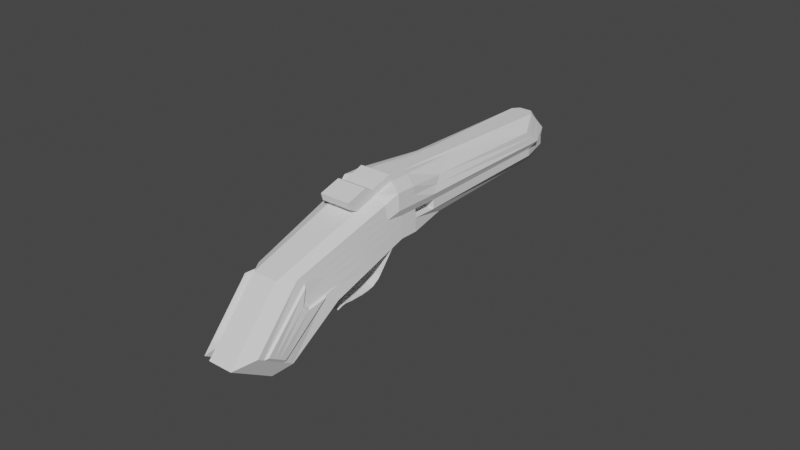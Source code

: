 # Source: shotgun_.blend  (saved by Blender 2.83.18; exported with 4.5.12 LTS)
import bpy
from mathutils import Matrix  # noqa: F401  (used for matrix-valued properties, if any)

bpy.ops.wm.read_factory_settings(use_empty=True)
scene = bpy.context.scene
scene.name = 'Scene'

# ---- collections
col_collection = bpy.data.collections.new('Collection'); scene.collection.children.link(col_collection)

# ---- world
world_world = bpy.data.worlds.new('World'); scene.world = world_world
world_world.use_nodes = True; world_world.node_tree.nodes.clear()
_N = world_world.node_tree.nodes; _L = world_world.node_tree.links
n0 = _N.new('ShaderNodeOutputWorld'); n0.name = 'World Output'; n0.location = (300, 300)
n1 = _N.new('ShaderNodeBackground'); n1.name = 'Background'; n1.location = (10, 300)
n1.inputs[0].default_value = (0.05088, 0.05088, 0.05088, 1.0)
_L.new(n1.outputs[0], n0.inputs[0])
n0.is_active_output = True
world_world.color = (0.05088, 0.05088, 0.05088)
world_world.use_sun_shadow = False
world_world.sun_shadow_jitter_overblur = 0.0

# ---- meshes
me_cube_001 = bpy.data.meshes.new('Cube.001')
me_cube_001.from_pydata([(-0.8833, -0.4233, -0.3911), (-0.8833, 0.1061, 2.339), (-0.8833, 1.343, -0.3911), (-1.247, 2.021, 2.0), (0.8833, -0.4233, -0.3911), (0.8833, 0.1061, 2.339), (0.8833, 1.343, -0.3911), (1.247, 2.021, 2.0), (-1.208, 3.223, 5.96), (-1.231, 4.342, 4.537), (1.231, 4.342, 4.537), (1.246, 3.223, 5.96), (-0.9778, 10.28, 9.815), (-0.7391, 10.87, 8.529), (0.7391, 10.87, 8.529), (1.016, 10.28, 9.815), (1.233, 3.967, 4.126), (1.089, 2.938, 5.432), (-1.089, 2.938, 5.432), (-1.233, 3.967, 4.126), (0.0, 1.0, -1.0), (0.0, 1.767, 1.707), (0.0, -1.0, -1.0), (0.0, -0.4006, 2.09), (0.0, 4.395, 4.579), (0.0, 3.424, 6.267), (-2.544e-10, 12.02, 9.058), (0.01915, 11.28, 10.8), (0.0, 3.97, 4.114), (0.0, 2.805, 5.592), (0.706, 1.767, 1.707), (0.5, -1.0, -1.0), (0.6966, 4.395, 4.579), (0.5148, 12.02, 9.058), (0.6981, 3.97, 4.114), (0.5, 1.0, -1.0), (0.5, -0.4006, 2.09), (0.6386, 3.424, 6.267), (0.4858, 11.03, 10.66), (0.6161, 2.805, 5.592), (-0.5, 1.0, -1.0), (-0.5, -0.4006, 2.09), (-0.6386, 3.424, 6.267), (-0.4475, 11.03, 10.66), (-0.6161, 2.805, 5.592), (-0.706, 1.767, 1.707), (-0.5, -1.0, -1.0), (-0.6966, 4.395, 4.579), (-0.5148, 12.02, 9.058), (-0.6981, 3.97, 4.114), (0.6386, 3.213, 6.46), (-9.926e-24, 3.213, 6.46), (0.6161, 2.594, 5.785), (-9.926e-24, 2.594, 5.785), (-0.6386, 3.213, 6.46), (-0.6161, 2.594, 5.785), (0.6161, 2.202, 4.932), (0.0, 2.202, 4.932), (-0.6161, 2.202, 4.932), (0.6161, 1.991, 5.126), (-0.8833, 0.46, -0.3911), (-0.6161, 1.991, 5.126), (0.6161, 2.224, 5.769), (-1.158e-23, 2.224, 5.769), (-0.6161, 2.224, 5.769), (-0.6161, 1.621, 5.109), (0.6161, 1.832, 4.916), (-1.654e-24, 1.832, 4.916), (-0.6161, 1.832, 4.916), (0.6161, 1.621, 5.109), (-1.158e-23, 1.621, 5.109), (-1.216, 0.5704, 1.451), (0.8833, 0.46, -0.3911), (1.044, 0.9216, 1.563), (-1.179, 3.913, 5.283), (1.179, 3.913, 5.283), (-0.9895, 10.9, 9.306), (0.9895, 10.9, 9.306), (-1.161, 3.452, 4.779), (1.161, 3.452, 4.779), (0.0, 0.0, -1.0), (0.5601, 12.2, 10.04), (0.5, 0.0, -1.0), (-0.5, 0.0, -1.0), (-0.5601, 12.2, 10.04), (1.246, 3.928, 6.365), (-1.208, 3.928, 6.365), (-1.231, 4.99, 4.909), (1.231, 4.99, 4.909), (0.0, 5.129, 5.001), (0.0, 4.158, 6.689), (0.6966, 5.129, 5.001), (0.6386, 4.158, 6.689), (-0.6386, 4.158, 6.689), (-0.6966, 5.129, 5.001), (-1.179, 4.561, 5.655), (1.179, 4.561, 5.655), (1.016, 5.522, 7.08), (-1.0, 6.296, 5.846), (0.0, 6.126, 5.574), (0.0, 5.155, 7.263), (0.6966, 6.126, 5.574), (0.4291, 6.573, 7.994), (-0.4291, 6.573, 7.994), (-0.6966, 6.126, 5.574), (-1.179, 5.443, 6.162), (1.179, 5.443, 6.162), (-0.9778, 5.522, 7.08), (1.0, 6.296, 5.846), (-1.139, 1.451, 2.101), (0.8833, 0.8176, -0.3911), (-1.2, 4.087, 4.981), (-1.007, 11.05, 9.053), (-1.19, 3.661, 4.515), (-0.8833, 0.8176, -0.3911), (1.139, 1.451, 2.101), (1.2, 4.087, 4.981), (1.007, 11.05, 9.053), (1.19, 3.661, 4.515), (0.01723, 12.4, 9.868), (0.0, 0.4048, -1.0), (0.57, 12.37, 9.755), (0.5, 0.4048, -1.0), (-0.5, 0.4048, -1.0), (-0.57, 12.37, 9.755), (-1.2, 4.735, 5.353), (1.2, 4.735, 5.353), (-1.2, 5.616, 5.86), (1.2, 5.616, 5.86), (0.9176, 0.579, 2.855), (-1.245, 2.346, 2.355), (1.245, 2.346, 2.355), (-0.9176, 0.579, 2.855), (0.0, 0.1347, 2.675), (0.0, 2.135, 2.109), (0.7047, 2.135, 2.109), (0.5194, 0.1347, 2.675), (-0.5194, 0.1347, 2.675), (-0.7047, 2.135, 2.109), (1.081, 1.462, 2.605), (-1.081, 1.462, 2.605), (-1.148, 1.82, 2.504), (1.148, 1.82, 2.504), (1.233, 3.967, 4.126), (-1.089, 2.938, 5.432), (0.0, 2.805, 5.592), (0.0, 3.97, 4.114), (0.6981, 3.97, 4.114), (0.6161, 2.805, 5.592), (-0.6161, 2.805, 5.592), (-0.6981, 3.97, 4.114), (1.161, 3.452, 4.779), (-1.161, 3.452, 4.779), (-1.19, 3.661, 4.515), (1.19, 3.661, 4.515), (1.089, 2.938, 5.432), (-1.233, 3.967, 4.126), (-0.9792, 2.861, 1.737), (0.7202, 2.861, 1.737), (-0.1295, 2.717, 1.569), (0.3514, 2.717, 1.569), (-0.6104, 2.717, 1.569), (0.9362, 4.25, 3.088), (-0.004122, 4.253, 3.079), (0.5281, 4.252, 3.078), (-0.5364, 4.253, 3.079), (-0.9444, 4.251, 3.088), (0.9338, 4.225, 2.944), (-0.006524, 4.228, 2.935), (0.5257, 4.227, 2.935), (-0.5388, 4.228, 2.935), (-0.9468, 4.226, 2.945), (0.9169, 4.085, 2.634), (-0.02342, 4.088, 2.625), (0.5088, 4.087, 2.625), (-0.5557, 4.088, 2.625), (-0.9637, 4.086, 2.635), (0.8978, 3.936, 2.471), (-0.04255, 3.939, 2.462), (0.4897, 3.939, 2.462), (-0.5748, 3.94, 2.462), (-0.9829, 3.937, 2.472), (0.8673, 3.703, 2.264), (-0.07297, 3.706, 2.255), (0.4593, 3.705, 2.255), (-0.6052, 3.706, 2.255), (-1.013, 3.704, 2.265), (0.8184, 3.331, 1.997), (-0.1219, 3.334, 1.988), (0.4104, 3.334, 1.987), (-0.6541, 3.334, 1.988), (-1.062, 3.332, 1.997), (0.7871, 3.095, 1.86), (-0.1532, 3.098, 1.851), (0.3791, 3.097, 1.851), (-0.6854, 3.098, 1.851), (-1.093, 3.096, 1.861), (0.7721, 2.979, 1.749), (-0.1682, 2.982, 1.74), (0.364, 2.981, 1.74), (-0.7005, 2.982, 1.74), (-1.109, 2.98, 1.75), (0.7576, 2.864, 1.583), (-0.1827, 2.867, 1.574), (0.3495, 2.867, 1.573), (-0.715, 2.867, 1.574), (-1.123, 2.865, 1.583), (1.003, 1.759, 4.143), (-1.239, 3.156, 3.241), (1.239, 3.156, 3.241), (-1.003, 1.759, 4.143), (0.0, 1.47, 4.133), (0.0, 3.052, 3.111), (0.7014, 3.052, 3.111), (0.5678, 1.47, 4.133), (-0.5678, 1.47, 4.133), (-0.7014, 3.052, 3.111), (1.121, 2.457, 3.692), (-1.121, 2.457, 3.692), (-1.169, 2.74, 3.509), (1.169, 2.74, 3.509), (1.238, 3.315, 3.414), (-1.02, 1.989, 4.395), (0.0, 1.731, 4.419), (0.0, 3.232, 3.308), (0.7008, 3.232, 3.308), (0.5772, 1.731, 4.419), (-0.5772, 1.731, 4.419), (-0.7008, 3.232, 3.308), (1.129, 2.652, 3.905), (-1.129, 2.652, 3.905), (-1.173, 2.92, 3.706), (1.173, 2.92, 3.706), (1.02, 1.989, 4.395), (-1.238, 3.315, 3.414), (-0.3507, 3.052, 3.111), (-0.3504, 3.232, 3.308), (0.2455, 3.052, 3.111), (0.2453, 3.232, 3.308), (-0.2342, 3.446, 2.57), (-0.01711, 3.446, 2.57), (-0.01711, 3.558, 2.692), (-0.234, 3.558, 2.692), (0.1349, 3.446, 2.57), (0.1347, 3.558, 2.692), (-0.227, 3.78, 2.61), (-0.009882, 3.78, 2.61), (-0.009882, 3.892, 2.731), (-0.2268, 3.892, 2.731), (0.1421, 3.78, 2.61), (0.142, 3.892, 2.731), (-0.8833, 0.191, -0.3911), (0.9882, 0.63, 1.614), (1.285, 3.547, 5.396), (1.081, 11.17, 9.732), (1.139, 3.296, 4.978), (0.01915, 12.03, 10.47), (0.0, -0.3046, -1.0), (0.6202, 11.98, 10.37), (0.5, -0.3046, -1.0), (-0.5, -0.3046, -1.0), (-0.5819, 11.98, 10.37), (-1.156, 0.2552, 1.507), (0.8833, 0.191, -0.3911), (-1.247, 3.547, 5.396), (-1.043, 11.17, 9.732), (-1.139, 3.296, 4.978), (1.285, 4.252, 5.801), (-1.247, 4.252, 5.801), (1.285, 5.211, 6.352), (-1.247, 5.211, 6.352), (1.031, 1.193, 2.681), (-1.031, 1.193, 2.681), (1.139, 3.296, 4.978), (-1.139, 3.296, 4.978), (-1.085, 2.245, 3.829), (1.085, 2.245, 3.829), (-1.096, 2.45, 4.054), (1.096, 2.45, 4.054), (-0.353, 1.767, 1.707), (-0.25, -1.0, -1.0), (-0.3483, 4.395, 4.579), (-0.2574, 12.02, 9.058), (-0.3491, 3.97, 4.114), (-0.25, 1.0, -1.0), (-0.25, -0.4006, 2.09), (-0.3193, 3.424, 6.267), (-0.2398, 11.28, 10.8), (-0.3081, 2.805, 5.592), (-0.3193, 3.213, 6.46), (-0.3081, 2.594, 5.785), (-0.3081, 2.202, 4.932), (-0.3081, 2.224, 5.769), (-0.3081, 1.832, 4.916), (-0.3081, 1.621, 5.109), (-0.3338, 12.27, 10.1), (-0.25, 0.0, -1.0), (-0.3483, 5.129, 5.001), (-0.3193, 4.158, 6.689), (-0.3483, 6.126, 5.574), (-0.3193, 5.155, 7.263), (-0.25, 0.4048, -1.0), (-0.3397, 12.47, 9.758), (-0.2597, 0.1347, 2.675), (-0.3081, 2.805, 5.592), (-0.2839, 1.47, 4.133), (-0.2886, 1.731, 4.419), (-0.3391, 12.03, 10.47), (-0.25, -0.3046, -1.0), (0.25, 1.0, -1.0), (0.25, -0.4006, 2.09), (0.3193, 3.424, 6.267), (0.2781, 11.28, 10.8), (0.3081, 2.805, 5.592), (0.353, 1.767, 1.707), (0.25, -1.0, -1.0), (0.3483, 4.395, 4.579), (0.2574, 12.02, 9.058), (0.3491, 3.97, 4.114), (0.3193, 3.213, 6.46), (0.3081, 2.594, 5.785), (0.3081, 2.202, 4.932), (0.3081, 2.224, 5.769), (0.3081, 1.832, 4.916), (0.3081, 1.621, 5.109), (0.25, 0.0, -1.0), (0.3338, 12.27, 10.1), (0.3193, 4.158, 6.689), (0.3483, 5.129, 5.001), (0.3193, 5.155, 7.263), (0.3483, 6.126, 5.574), (0.3397, 12.47, 9.758), (0.25, 0.4048, -1.0), (0.2597, 0.1347, 2.675), (0.3081, 2.805, 5.592), (0.2839, 1.47, 4.133), (0.2886, 1.731, 4.419), (0.25, -0.3046, -1.0), (0.3774, 12.03, 10.47), (-5.586e-09, 9.49, 8.177), (-5.586e-09, 9.294, 8.519), (-0.3338, 9.294, 8.519), (-0.3397, 9.49, 8.177), (-5.586e-09, 9.146, 8.776), (-0.3294, 9.146, 8.776), (0.3338, 9.294, 8.519), (0.3397, 9.49, 8.177), (0.3294, 9.146, 8.776), (-0.8833, -0.1162, -0.3911), (0.9466, 0.439, 2.28), (1.265, 3.385, 5.678), (1.049, 10.72, 9.773), (1.114, 3.117, 5.205), (0.01915, 11.66, 10.64), (0.0, -0.6523, -1.0), (0.553, 11.51, 10.51), (0.5, -0.6523, -1.0), (-0.5, -0.6523, -1.0), (-0.5147, 11.51, 10.51), (1.265, 4.09, 6.083), (1.15, 5.367, 6.716), (0.9745, 0.8862, 2.768), (1.114, 3.117, 5.205), (1.044, 2.002, 3.986), (1.058, 2.22, 4.225), (-0.9466, 0.439, 2.28), (0.8833, -0.1162, -0.3911), (-1.227, 3.385, 5.678), (-1.01, 10.72, 9.773), (-1.114, 3.117, 5.205), (-1.227, 4.09, 6.083), (-1.112, 5.367, 6.716), (-0.9745, 0.8862, 2.768), (-1.114, 3.117, 5.205), (-1.044, 2.002, 3.986), (-1.058, 2.22, 4.225), (-0.2894, 11.66, 10.64), (-0.25, -0.6523, -1.0), (0.25, -0.6523, -1.0), (0.3277, 11.66, 10.64), (0.9734, 0.229, -0.2847), (0.9734, 0.4733, -0.2847), (1.206, 1.373, 1.978), (1.119, 0.8925, 1.49), (0.9734, 0.798, -0.2847), (1.069, 0.6277, 1.536), (0.9734, -0.04996, -0.2847), (1.031, 0.4542, 2.141), (-1.033, 0.3126, -1.016), (-1.033, -0.07401, -1.016), (-1.247, 0.246, 1.503), (-1.306, 0.5612, 1.447), (-1.309, 0.9974, 1.678), (-1.033, -0.3649, -1.016), (-1.101, -0.09671, 1.872), (-1.033, -0.6969, -1.016)], [], [(114, 109, 3, 2), (35, 30, 7, 6), (366, 349, 5, 4), (46, 41, 1, 0), (356, 366, 4, 31), (118, 16, 10, 116), (102, 97, 15, 38), (369, 18, 8, 367), (39, 17, 11, 37), (49, 19, 9, 47), (358, 368, 12, 43), (104, 98, 13, 48), (128, 108, 14, 117), (371, 107, 12, 368), (150, 156, 19, 49), (148, 155, 17, 39), (373, 144, 18, 369), (154, 143, 16, 118), (304, 145, 29, 288), (147, 146, 28, 318, 34), (330, 99, 26, 317), (379, 353, 27, 312), (318, 28, 24, 316), (39, 37, 50, 52), (300, 100, 27, 287), (377, 354, 22, 280), (315, 310, 23, 22), (284, 279, 21, 20), (4, 5, 36, 31), (16, 34, 32, 10), (351, 355, 38, 15), (108, 101, 33, 14), (143, 147, 34, 16), (334, 148, 39, 313), (311, 25, 51, 319), (329, 102, 38, 312), (378, 356, 31, 315), (309, 314, 30, 35), (2, 3, 45, 40), (348, 357, 46, 0), (107, 103, 43, 12), (18, 44, 42, 8), (144, 149, 44, 18), (146, 150, 49, 283, 28), (299, 104, 48, 282), (376, 358, 43, 287), (283, 49, 47, 281), (280, 285, 41, 46), (290, 53, 51, 289), (320, 52, 50, 319), (61, 58, 68, 65), (42, 44, 55, 54), (55, 61, 65, 64), (286, 42, 54, 289), (59, 52, 62, 69), (291, 57, 67, 293), (55, 44, 58, 61), (39, 52, 59, 56), (288, 29, 57, 291), (313, 39, 56, 321), (322, 63, 70, 324), (292, 64, 65, 294), (293, 67, 70, 294), (323, 66, 69, 324), (56, 59, 69, 66), (290, 55, 64, 292), (320, 53, 63, 322), (321, 56, 66, 323), (302, 124, 84, 295), (114, 123, 83, 60), (332, 122, 82, 325), (117, 121, 81, 77), (301, 120, 80, 296), (331, 119, 339, 346), (273, 151, 79, 255), (153, 152, 78, 113), (127, 105, 76, 112), (269, 106, 77, 254), (124, 112, 76, 84), (113, 78, 74, 111), (255, 79, 75, 253), (122, 110, 72, 82), (366, 263, 380, 386), (60, 251, 393, 389), (253, 75, 96, 267), (111, 74, 95, 125), (281, 47, 94, 297), (8, 42, 93, 86), (311, 37, 92, 327), (10, 32, 91, 88), (286, 25, 90, 298), (316, 24, 89, 328), (367, 8, 86, 370), (116, 10, 88, 126), (47, 9, 87, 94), (37, 11, 85, 92), (267, 96, 106, 269), (128, 127, 125, 126), (297, 94, 104, 299), (86, 93, 103, 107), (327, 92, 102, 329), (88, 91, 101, 108), (298, 90, 100, 300), (328, 89, 99, 330), (370, 86, 107, 371), (126, 88, 108, 128), (94, 87, 98, 104), (92, 85, 97, 102), (126, 125, 95, 96), (87, 125, 127, 98), (75, 116, 126, 96), (9, 111, 125, 87), (6, 7, 115, 110), (35, 6, 110, 122), (19, 113, 111, 9), (48, 13, 112, 124), (98, 127, 112, 13), (156, 153, 113, 19), (317, 26, 119, 331), (284, 20, 120, 301), (14, 33, 121, 117), (309, 35, 122, 332), (2, 40, 123, 114), (282, 48, 124, 302), (151, 154, 118, 79), (106, 128, 117, 77), (79, 118, 116, 75), (365, 262, 390, 394), (105, 106, 96, 95), (128, 106, 105, 127), (73, 115, 142, 139), (3, 109, 141, 130), (109, 71, 140, 141), (252, 73, 139, 271), (21, 279, 45, 138, 134), (1, 41, 137, 132), (310, 36, 136, 333), (7, 30, 135, 131), (30, 314, 21, 134, 135), (285, 23, 133, 303), (115, 7, 131, 142), (365, 1, 132, 372), (36, 5, 129, 136), (45, 3, 130, 138), (229, 232, 154, 151), (234, 231, 153, 156), (231, 230, 152, 153), (278, 229, 151, 273), (224, 236, 228, 150, 146), (222, 227, 149, 144), (336, 226, 148, 334), (221, 225, 147, 143), (225, 238, 224, 146, 147), (306, 223, 145, 304), (232, 221, 143, 154), (375, 222, 144, 373), (226, 233, 155, 148), (228, 234, 156, 150), (131, 135, 160, 158), (147, 146, 163, 164), (146, 150, 165, 163), (150, 156, 166, 165), (135, 134, 159, 160), (134, 138, 161, 159), (143, 147, 164, 162), (138, 130, 157, 161), (165, 166, 171, 170), (162, 164, 169, 167), (164, 163, 168, 169), (163, 165, 170, 168), (169, 168, 173, 174), (168, 170, 175, 173), (170, 171, 176, 175), (167, 169, 174, 172), (174, 173, 178, 179), (173, 175, 180, 178), (175, 176, 181, 180), (172, 174, 179, 177), (179, 178, 183, 184), (178, 180, 185, 183), (180, 181, 186, 185), (177, 179, 184, 182), (182, 184, 189, 187), (184, 183, 188, 189), (183, 185, 190, 188), (185, 186, 191, 190), (190, 191, 196, 195), (187, 189, 194, 192), (189, 188, 193, 194), (188, 190, 195, 193), (195, 196, 201, 200), (192, 194, 199, 197), (194, 193, 198, 199), (193, 195, 200, 198), (200, 201, 206, 205), (197, 199, 204, 202), (199, 198, 203, 204), (198, 200, 205, 203), (138, 130, 208, 216), (136, 129, 207, 214), (372, 132, 210, 374), (142, 131, 209, 220), (303, 133, 211, 305), (135, 134, 212, 237, 213), (131, 135, 213, 209), (333, 136, 214, 335), (132, 137, 215, 210), (134, 138, 216, 235, 212), (271, 139, 217, 276), (141, 140, 218, 219), (130, 141, 219, 208), (139, 142, 220, 217), (216, 208, 234, 228), (214, 207, 233, 226), (374, 210, 222, 375), (220, 209, 221, 232), (305, 211, 223, 306), (224, 238, 244, 241), (209, 213, 225, 221), (335, 214, 226, 336), (210, 215, 227, 222), (235, 216, 228, 236), (276, 217, 229, 278), (219, 218, 230, 231), (208, 219, 231, 234), (217, 220, 232, 229), (236, 224, 241, 242), (213, 237, 238, 225), (242, 241, 247, 248), (243, 240, 246, 249), (235, 236, 242, 239), (212, 235, 239, 240), (238, 237, 243, 244), (237, 212, 240, 243), (249, 246, 247, 250), (246, 245, 248, 247), (240, 239, 245, 246), (241, 244, 250, 247), (239, 242, 248, 245), (244, 243, 249, 250), (363, 276, 278, 364), (218, 275, 277, 230), (361, 271, 276, 363), (140, 272, 275, 218), (230, 277, 274, 152), (364, 278, 273, 362), (71, 262, 272, 140), (349, 252, 271, 361), (95, 268, 270, 105), (359, 267, 269, 360), (74, 264, 268, 95), (350, 253, 267, 359), (348, 365, 394, 395), (352, 255, 253, 350), (360, 269, 254, 351), (362, 273, 255, 352), (295, 84, 261, 307), (60, 83, 260, 251), (325, 82, 259, 337), (77, 81, 258, 254), (296, 80, 257, 308), (302, 295, 341, 342), (152, 274, 266, 78), (105, 270, 265, 76), (84, 76, 265, 261), (78, 266, 264, 74), (82, 72, 263, 259), (263, 72, 381, 380), (83, 296, 308, 260), (307, 256, 343, 344), (215, 305, 306, 227), (137, 303, 305, 215), (227, 306, 304, 149), (41, 285, 303, 137), (26, 282, 302, 119), (40, 284, 301, 123), (93, 298, 300, 103), (89, 297, 299, 99), (42, 286, 298, 93), (24, 281, 297, 89), (123, 301, 296, 83), (338, 326, 345, 347), (53, 290, 292, 63), (68, 293, 294, 65), (63, 292, 294, 70), (44, 288, 291, 58), (58, 291, 293, 68), (25, 286, 289, 51), (55, 290, 289, 54), (22, 23, 285, 280), (28, 283, 281, 24), (353, 376, 287, 27), (99, 299, 282, 26), (40, 45, 279, 284), (357, 377, 280, 46), (103, 300, 287, 43), (149, 304, 288, 44), (81, 326, 338, 258), (80, 325, 337, 257), (211, 335, 336, 223), (133, 333, 335, 211), (223, 336, 334, 145), (23, 310, 333, 133), (20, 309, 332, 120), (33, 317, 331, 121), (91, 328, 330, 101), (90, 327, 329, 100), (32, 316, 328, 91), (25, 311, 327, 90), (121, 331, 326, 81), (120, 332, 325, 80), (57, 321, 323, 67), (52, 320, 322, 62), (67, 323, 324, 70), (62, 322, 324, 69), (29, 313, 321, 57), (53, 320, 319, 51), (20, 21, 314, 309), (354, 378, 315, 22), (100, 329, 312, 27), (37, 311, 319, 50), (145, 334, 313, 29), (31, 36, 310, 315), (34, 318, 316, 32), (355, 379, 312, 38), (101, 330, 317, 33), (346, 339, 340, 345), (345, 340, 343, 347), (340, 341, 344, 343), (339, 342, 341, 340), (326, 331, 346, 345), (256, 338, 347, 343), (119, 302, 342, 339), (295, 307, 344, 341), (159, 161, 157, 206, 205, 203, 204, 202, 158, 160), (202, 158, 197), (206, 201, 157), (161, 157, 201, 200, 198, 199, 197, 158, 160, 159), (258, 338, 379, 355), (257, 337, 378, 354), (260, 308, 377, 357), (256, 307, 376, 353), (155, 362, 352, 17), (97, 360, 351, 15), (17, 352, 350, 11), (0, 1, 365, 348), (11, 350, 359, 85), (85, 359, 360, 97), (5, 349, 361, 129), (233, 364, 362, 155), (129, 361, 363, 207), (207, 363, 364, 233), (275, 374, 375, 277), (272, 372, 374, 275), (277, 375, 373, 274), (262, 365, 372, 272), (268, 370, 371, 270), (264, 367, 370, 268), (307, 261, 358, 376), (251, 260, 357, 348), (337, 259, 356, 378), (254, 258, 355, 351), (308, 257, 354, 377), (338, 256, 353, 379), (274, 373, 369, 266), (270, 371, 368, 265), (261, 265, 368, 358), (266, 369, 367, 264), (259, 263, 366, 356), (72, 110, 384, 381), (158, 157, 130, 131), (384, 382, 383, 381), (381, 383, 385, 380), (380, 385, 387, 386), (73, 252, 385, 383), (110, 115, 382, 384), (115, 73, 383, 382), (252, 349, 387, 385), (349, 366, 386, 387), (393, 390, 391, 389), (389, 391, 392, 388), (395, 394, 390, 393), (251, 348, 395, 393), (114, 60, 389, 388), (109, 114, 388, 392), (71, 109, 392, 391), (262, 71, 391, 390)])
_uv = me_cube_001.uv_layers.new(name='UVMap')
_uv.uv.foreach_set('vector', [0.375, 0.1756, 0.625, 0.1756, 0.625, 0.25, 0.375, 0.25, 0.375, 0.4375, 0.625, 0.4375, 0.625, 0.5, 0.375, 0.5, 0.375, 0.7065, 0.625, 0.7065, 0.625, 0.75, 0.375, 0.75, 0.375, 0.9375, 0.625, 0.9375, 0.625, 1.0, 0.375, 1.0, 0.3125, 0.7065, 0.375, 0.7065, 0.375, 0.75, 0.3125, 0.75, 0.625, 0.5744, 0.625, 0.5, 0.625, 0.5, 0.625, 0.5744, 0.625, 0.8125, 0.625, 0.75, 0.625, 0.75, 0.625, 0.8125, 0.625, 0.04346, 0.625, 0.0, 0.625, 0.0, 0.625, 0.04346, 0.625, 0.8125, 0.625, 0.75, 0.625, 0.75, 0.625, 0.8125, 0.625, 0.3125, 0.625, 0.25, 0.625, 0.25, 0.625, 0.3125, 0.8125, 0.7065, 0.875, 0.7065, 0.875, 0.75, 0.8125, 0.75, 0.625, 0.3125, 0.625, 0.25, 0.625, 0.25, 0.625, 0.3125, 0.625, 0.5744, 0.625, 0.5, 0.625, 0.5, 0.625, 0.5744, 0.625, 0.04346, 0.625, 0.0, 0.625, 0.0, 0.625, 0.04346, 0.625, 0.3125, 0.625, 0.25, 0.625, 0.25, 0.625, 0.3125, 0.625, 0.8125, 0.625, 0.75, 0.625, 0.75, 0.625, 0.8125, 0.625, 0.04346, 0.625, 0.0, 0.625, 0.0, 0.625, 0.04346, 0.625, 0.5744, 0.625, 0.5, 0.625, 0.5, 0.625, 0.5744, 0.625, 0.9062, 0.625, 0.875, 0.625, 0.875, 0.625, 0.9062, 0.625, 0.4375, 0.625, 0.375, 0.625, 0.375, 0.625, 0.4062, 0.625, 0.4375, 0.625, 0.4063, 0.625, 0.375, 0.625, 0.375, 0.625, 0.4062, 0.7188, 0.7065, 0.75, 0.7065, 0.75, 0.75, 0.7188, 0.75, 0.625, 0.4062, 0.625, 0.375, 0.625, 0.375, 0.625, 0.4063, 0.625, 0.8125, 0.625, 0.8125, 0.625, 0.8125, 0.625, 0.8125, 0.625, 0.9062, 0.625, 0.875, 0.625, 0.875, 0.625, 0.9062, 0.2188, 0.7065, 0.25, 0.7065, 0.25, 0.75, 0.2188, 0.75, 0.375, 0.8438, 0.625, 0.8438, 0.625, 0.875, 0.375, 0.875, 0.375, 0.3438, 0.625, 0.3438, 0.625, 0.375, 0.375, 0.375, 0.375, 0.75, 0.625, 0.75, 0.625, 0.8125, 0.375, 0.8125, 0.625, 0.5, 0.625, 0.4375, 0.625, 0.4375, 0.625, 0.5, 0.625, 0.7065, 0.6875, 0.7065, 0.6875, 0.75, 0.625, 0.75, 0.625, 0.5, 0.625, 0.4375, 0.625, 0.4375, 0.625, 0.5, 0.625, 0.5, 0.625, 0.4375, 0.625, 0.4375, 0.625, 0.5, 0.625, 0.8438, 0.625, 0.8125, 0.625, 0.8125, 0.625, 0.8438, 0.625, 0.8437, 0.625, 0.875, 0.625, 0.875, 0.625, 0.8437, 0.625, 0.8437, 0.625, 0.8125, 0.625, 0.8125, 0.625, 0.8437, 0.2812, 0.7065, 0.3125, 0.7065, 0.3125, 0.75, 0.2812, 0.75, 0.375, 0.4062, 0.625, 0.4062, 0.625, 0.4375, 0.375, 0.4375, 0.375, 0.25, 0.625, 0.25, 0.625, 0.3125, 0.375, 0.3125, 0.125, 0.7065, 0.1875, 0.7065, 0.1875, 0.75, 0.125, 0.75, 0.625, 1.0, 0.625, 0.9375, 0.625, 0.9375, 0.625, 1.0, 0.625, 1.0, 0.625, 0.9375, 0.625, 0.9375, 0.625, 1.0, 0.625, 1.0, 0.625, 0.9375, 0.625, 0.9375, 0.625, 1.0, 0.625, 0.375, 0.625, 0.3125, 0.625, 0.3125, 0.625, 0.3437, 0.625, 0.375, 0.625, 0.3437, 0.625, 0.3125, 0.625, 0.3125, 0.625, 0.3438, 0.7812, 0.7065, 0.8125, 0.7065, 0.8125, 0.75, 0.7812, 0.75, 0.625, 0.3437, 0.625, 0.3125, 0.625, 0.3125, 0.625, 0.3438, 0.375, 0.9062, 0.625, 0.9062, 0.625, 0.9375, 0.375, 0.9375, 0.625, 0.9062, 0.625, 0.875, 0.625, 0.875, 0.625, 0.9062, 0.625, 0.8438, 0.625, 0.8125, 0.625, 0.8125, 0.625, 0.8437, 0.625, 0.9375, 0.625, 0.9375, 0.625, 0.9375, 0.625, 0.9375, 0.625, 0.9375, 0.625, 0.9375, 0.625, 0.9375, 0.625, 0.9375, 0.625, 0.9375, 0.625, 0.9375, 0.625, 0.9375, 0.625, 0.9375, 0.625, 0.9062, 0.625, 0.9375, 0.625, 0.9375, 0.625, 0.9062, 0.625, 0.8125, 0.625, 0.8125, 0.625, 0.8125, 0.625, 0.8125, 0.625, 0.9062, 0.625, 0.875, 0.625, 0.875, 0.625, 0.9062, 0.625, 0.9375, 0.625, 0.9375, 0.625, 0.9375, 0.625, 0.9375, 0.625, 0.8125, 0.625, 0.8125, 0.625, 0.8125, 0.625, 0.8125, 0.625, 0.9062, 0.625, 0.875, 0.625, 0.875, 0.625, 0.9062, 0.625, 0.8438, 0.625, 0.8125, 0.625, 0.8125, 0.625, 0.8438, 0.625, 0.8438, 0.625, 0.875, 0.625, 0.875, 0.625, 0.8438, 0.625, 0.9062, 0.625, 0.9375, 0.625, 0.9375, 0.625, 0.9062, 0.625, 0.9062, 0.625, 0.875, 0.625, 0.875, 0.625, 0.9062, 0.625, 0.8438, 0.625, 0.8125, 0.625, 0.8125, 0.625, 0.8438, 0.625, 0.8125, 0.625, 0.8125, 0.625, 0.8125, 0.625, 0.8125, 0.625, 0.9062, 0.625, 0.9375, 0.625, 0.9375, 0.625, 0.9062, 0.625, 0.8438, 0.625, 0.875, 0.625, 0.875, 0.625, 0.8438, 0.625, 0.8438, 0.625, 0.8125, 0.625, 0.8125, 0.625, 0.8438, 0.7812, 0.5744, 0.8125, 0.5744, 0.8125, 0.625, 0.7812, 0.625, 0.125, 0.5744, 0.1875, 0.5744, 0.1875, 0.625, 0.125, 0.625, 0.2812, 0.5744, 0.3125, 0.5744, 0.3125, 0.625, 0.2812, 0.625, 0.625, 0.5744, 0.6875, 0.5744, 0.6875, 0.625, 0.625, 0.625, 0.2188, 0.5744, 0.25, 0.5744, 0.25, 0.625, 0.2188, 0.625, 0.7188, 0.5744, 0.75, 0.5744, 0.75, 0.5744, 0.7188, 0.5744, 0.625, 0.6631, 0.625, 0.625, 0.625, 0.625, 0.625, 0.6631, 0.625, 0.1756, 0.625, 0.125, 0.625, 0.125, 0.625, 0.1756, 0.625, 0.1756, 0.625, 0.125, 0.625, 0.125, 0.625, 0.1756, 0.625, 0.6631, 0.625, 0.625, 0.625, 0.625, 0.625, 0.6631, 0.8125, 0.5744, 0.875, 0.5744, 0.875, 0.625, 0.8125, 0.625, 0.625, 0.1756, 0.625, 0.125, 0.625, 0.125, 0.625, 0.1756, 0.625, 0.6631, 0.625, 0.625, 0.625, 0.625, 0.625, 0.6631, 0.3125, 0.5744, 0.375, 0.5744, 0.375, 0.625, 0.3125, 0.625, 0.375, 0.7065, 0.375, 0.6631, 0.375, 0.6631, 0.375, 0.7065, 0.125, 0.625, 0.125, 0.6631, 0.125, 0.6631, 0.125, 0.625, 0.625, 0.6631, 0.625, 0.625, 0.625, 0.625, 0.625, 0.6631, 0.625, 0.1756, 0.625, 0.125, 0.625, 0.125, 0.625, 0.1756, 0.625, 0.3438, 0.625, 0.3125, 0.625, 0.3125, 0.625, 0.3438, 0.625, 1.0, 0.625, 0.9375, 0.625, 0.9375, 0.625, 1.0, 0.625, 0.8437, 0.625, 0.8125, 0.625, 0.8125, 0.625, 0.8437, 0.625, 0.5, 0.625, 0.4375, 0.625, 0.4375, 0.625, 0.5, 0.625, 0.9062, 0.625, 0.875, 0.625, 0.875, 0.625, 0.9062, 0.625, 0.4063, 0.625, 0.375, 0.625, 0.375, 0.625, 0.4063, 0.625, 0.04346, 0.625, 0.0, 0.625, 0.0, 0.625, 0.04346, 0.625, 0.5744, 0.625, 0.5, 0.625, 0.5, 0.625, 0.5744, 0.625, 0.3125, 0.625, 0.25, 0.625, 0.25, 0.625, 0.3125, 0.625, 0.8125, 0.625, 0.75, 0.625, 0.75, 0.625, 0.8125, 0.625, 0.6631, 0.625, 0.625, 0.625, 0.625, 0.625, 0.6631, 0.625, 0.5744, 0.625, 0.1756, 0.625, 0.1756, 0.625, 0.5744, 0.625, 0.3438, 0.625, 0.3125, 0.625, 0.3125, 0.625, 0.3437, 0.625, 1.0, 0.625, 0.9375, 0.625, 0.9375, 0.625, 1.0, 0.625, 0.8437, 0.625, 0.8125, 0.625, 0.8125, 0.625, 0.8437, 0.625, 0.5, 0.625, 0.4375, 0.625, 0.4375, 0.625, 0.5, 0.625, 0.9062, 0.625, 0.875, 0.625, 0.875, 0.625, 0.9062, 0.625, 0.4063, 0.625, 0.375, 0.625, 0.375, 0.625, 0.4063, 0.625, 0.04346, 0.625, 0.0, 0.625, 0.0, 0.625, 0.04346, 0.625, 0.5744, 0.625, 0.5, 0.625, 0.5, 0.625, 0.5744, 0.625, 0.3125, 0.625, 0.25, 0.625, 0.25, 0.625, 0.3125, 0.625, 0.8125, 0.625, 0.75, 0.625, 0.75, 0.625, 0.8125, 0.625, 0.5744, 0.625, 0.1756, 0.625, 0.125, 0.625, 0.625, 0.625, 0.25, 0.625, 0.1756, 0.625, 0.1756, 0.625, 0.25, 0.625, 0.625, 0.625, 0.5744, 0.625, 0.5744, 0.625, 0.625, 0.625, 0.25, 0.625, 0.1756, 0.625, 0.1756, 0.625, 0.25, 0.375, 0.5, 0.625, 0.5, 0.625, 0.5744, 0.375, 0.5744, 0.3125, 0.5, 0.375, 0.5, 0.375, 0.5744, 0.3125, 0.5744, 0.625, 0.25, 0.625, 0.1756, 0.625, 0.1756, 0.625, 0.25, 0.8125, 0.5, 0.875, 0.5, 0.875, 0.5744, 0.8125, 0.5744, 0.625, 0.25, 0.625, 0.1756, 0.625, 0.1756, 0.625, 0.25, 0.625, 0.25, 0.625, 0.1756, 0.625, 0.1756, 0.625, 0.25, 0.7188, 0.5, 0.75, 0.5, 0.75, 0.5744, 0.7188, 0.5744, 0.2188, 0.5, 0.25, 0.5, 0.25, 0.5744, 0.2188, 0.5744, 0.625, 0.5, 0.6875, 0.5, 0.6875, 0.5744, 0.625, 0.5744, 0.2812, 0.5, 0.3125, 0.5, 0.3125, 0.5744, 0.2812, 0.5744, 0.125, 0.5, 0.1875, 0.5, 0.1875, 0.5744, 0.125, 0.5744, 0.7812, 0.5, 0.8125, 0.5, 0.8125, 0.5744, 0.7812, 0.5744, 0.625, 0.625, 0.625, 0.5744, 0.625, 0.5744, 0.625, 0.625, 0.625, 0.625, 0.625, 0.5744, 0.625, 0.5744, 0.625, 0.625, 0.625, 0.625, 0.625, 0.5744, 0.625, 0.5744, 0.625, 0.625, 0.625, 0.04346, 0.625, 0.08693, 0.625, 0.08693, 0.625, 0.04346, 0.625, 0.125, 0.625, 0.625, 0.625, 0.625, 0.625, 0.125, 0.625, 0.5744, 0.625, 0.625, 0.625, 0.125, 0.625, 0.1756, 0.625, 0.625, 0.625, 0.5744, 0.625, 0.5744, 0.625, 0.625, 0.625, 0.25, 0.625, 0.1756, 0.625, 0.1756, 0.625, 0.25, 0.625, 0.1756, 0.625, 0.125, 0.625, 0.125, 0.625, 0.1756, 0.625, 0.6631, 0.625, 0.625, 0.625, 0.625, 0.625, 0.6631, 0.625, 0.375, 0.625, 0.3438, 0.625, 0.3125, 0.625, 0.3125, 0.625, 0.375, 0.625, 1.0, 0.625, 0.9375, 0.625, 0.9375, 0.625, 1.0, 0.625, 0.8438, 0.625, 0.8125, 0.625, 0.8125, 0.625, 0.8438, 0.625, 0.5, 0.625, 0.4375, 0.625, 0.4375, 0.625, 0.5, 0.625, 0.4375, 0.625, 0.4062, 0.625, 0.375, 0.625, 0.375, 0.625, 0.4375, 0.625, 0.9062, 0.625, 0.875, 0.625, 0.875, 0.625, 0.9062, 0.625, 0.5744, 0.625, 0.5, 0.625, 0.5, 0.625, 0.5744, 0.625, 0.04346, 0.625, 0.0, 0.625, 0.0, 0.625, 0.04346, 0.625, 0.8125, 0.625, 0.75, 0.625, 0.75, 0.625, 0.8125, 0.625, 0.3125, 0.625, 0.25, 0.625, 0.25, 0.625, 0.3125, 0.625, 0.625, 0.625, 0.5744, 0.625, 0.5744, 0.625, 0.625, 0.625, 0.25, 0.625, 0.1756, 0.625, 0.1756, 0.625, 0.25, 0.625, 0.1756, 0.625, 0.125, 0.625, 0.125, 0.625, 0.1756, 0.625, 0.6631, 0.625, 0.625, 0.625, 0.625, 0.625, 0.6631, 0.625, 0.375, 0.625, 0.3438, 0.625, 0.3125, 0.625, 0.3125, 0.625, 0.375, 0.625, 1.0, 0.625, 0.9375, 0.625, 0.9375, 0.625, 1.0, 0.625, 0.8437, 0.625, 0.8125, 0.625, 0.8125, 0.625, 0.8438, 0.625, 0.5, 0.625, 0.4375, 0.625, 0.4375, 0.625, 0.5, 0.625, 0.4375, 0.625, 0.3969, 0.625, 0.375, 0.625, 0.375, 0.625, 0.4375, 0.625, 0.9062, 0.625, 0.875, 0.625, 0.875, 0.625, 0.9062, 0.625, 0.5744, 0.625, 0.5, 0.625, 0.5, 0.625, 0.5744, 0.625, 0.04346, 0.625, 0.0, 0.625, 0.0, 0.625, 0.04346, 0.625, 0.8125, 0.625, 0.75, 0.625, 0.75, 0.625, 0.8125, 0.625, 0.3125, 0.625, 0.25, 0.625, 0.25, 0.625, 0.3125, 0.625, 0.5, 0.625, 0.4375, 0.625, 0.4375, 0.625, 0.5, 0.625, 0.4375, 0.625, 0.375, 0.625, 0.375, 0.625, 0.4375, 0.625, 0.375, 0.625, 0.3125, 0.625, 0.3125, 0.625, 0.375, 0.625, 0.3125, 0.625, 0.25, 0.625, 0.25, 0.625, 0.3125, 0.625, 0.4375, 0.625, 0.375, 0.625, 0.375, 0.625, 0.4375, 0.625, 0.375, 0.625, 0.3125, 0.625, 0.3125, 0.625, 0.375, 0.625, 0.5, 0.625, 0.4375, 0.625, 0.4375, 0.625, 0.5, 0.625, 0.3125, 0.625, 0.25, 0.625, 0.25, 0.625, 0.3125, 0.625, 0.3125, 0.625, 0.25, 0.625, 0.25, 0.625, 0.3125, 0.625, 0.5, 0.625, 0.4375, 0.625, 0.4375, 0.625, 0.5, 0.625, 0.4375, 0.625, 0.375, 0.625, 0.375, 0.625, 0.4375, 0.625, 0.375, 0.625, 0.3125, 0.625, 0.3125, 0.625, 0.375, 0.625, 0.4375, 0.625, 0.375, 0.625, 0.375, 0.625, 0.4375, 0.625, 0.375, 0.625, 0.3125, 0.625, 0.3125, 0.625, 0.375, 0.625, 0.3125, 0.625, 0.25, 0.625, 0.25, 0.625, 0.3125, 0.625, 0.5, 0.625, 0.4375, 0.625, 0.4375, 0.625, 0.5, 0.625, 0.4375, 0.625, 0.375, 0.625, 0.375, 0.625, 0.4375, 0.625, 0.375, 0.625, 0.3125, 0.625, 0.3125, 0.625, 0.375, 0.625, 0.3125, 0.625, 0.25, 0.625, 0.25, 0.625, 0.3125, 0.625, 0.5, 0.625, 0.4375, 0.625, 0.4375, 0.625, 0.5, 0.625, 0.4375, 0.625, 0.375, 0.625, 0.375, 0.625, 0.4375, 0.625, 0.375, 0.625, 0.3125, 0.625, 0.3125, 0.625, 0.375, 0.625, 0.3125, 0.625, 0.25, 0.625, 0.25, 0.625, 0.3125, 0.625, 0.5, 0.625, 0.4375, 0.625, 0.4375, 0.625, 0.5, 0.625, 0.5, 0.625, 0.4375, 0.625, 0.4375, 0.625, 0.5, 0.625, 0.4375, 0.625, 0.375, 0.625, 0.375, 0.625, 0.4375, 0.625, 0.375, 0.625, 0.3125, 0.625, 0.3125, 0.625, 0.375, 0.625, 0.3125, 0.625, 0.25, 0.625, 0.25, 0.625, 0.3125, 0.625, 0.3125, 0.625, 0.25, 0.625, 0.25, 0.625, 0.3125, 0.625, 0.5, 0.625, 0.4375, 0.625, 0.4375, 0.625, 0.5, 0.625, 0.4375, 0.625, 0.375, 0.625, 0.375, 0.625, 0.4375, 0.625, 0.375, 0.625, 0.3125, 0.625, 0.3125, 0.625, 0.375, 0.625, 0.3125, 0.625, 0.25, 0.625, 0.25, 0.625, 0.3125, 0.625, 0.5, 0.625, 0.4375, 0.625, 0.4375, 0.625, 0.5, 0.625, 0.4375, 0.625, 0.375, 0.625, 0.375, 0.625, 0.4375, 0.625, 0.375, 0.625, 0.3125, 0.625, 0.3125, 0.625, 0.375, 0.625, 0.3125, 0.625, 0.25, 0.625, 0.25, 0.625, 0.3125, 0.625, 0.5, 0.625, 0.4375, 0.625, 0.4375, 0.625, 0.5, 0.625, 0.4375, 0.625, 0.375, 0.625, 0.375, 0.625, 0.4375, 0.625, 0.375, 0.625, 0.3125, 0.625, 0.3125, 0.625, 0.375, 0.625, 0.3125, 0.625, 0.25, 0.625, 0.25, 0.625, 0.3125, 0.625, 0.8125, 0.625, 0.75, 0.625, 0.75, 0.625, 0.8125, 0.625, 0.04346, 0.625, 0.0, 0.625, 0.0, 0.625, 0.04346, 0.625, 0.5744, 0.625, 0.5, 0.625, 0.5, 0.625, 0.5744, 0.625, 0.9062, 0.625, 0.875, 0.625, 0.875, 0.625, 0.9062, 0.625, 0.4375, 0.625, 0.375, 0.625, 0.375, 0.625, 0.3969, 0.625, 0.4375, 0.625, 0.5, 0.625, 0.4375, 0.625, 0.4375, 0.625, 0.5, 0.625, 0.8438, 0.625, 0.8125, 0.625, 0.8125, 0.625, 0.8437, 0.625, 1.0, 0.625, 0.9375, 0.625, 0.9375, 0.625, 1.0, 0.625, 0.375, 0.625, 0.3125, 0.625, 0.3125, 0.625, 0.3438, 0.625, 0.375, 0.625, 0.6631, 0.625, 0.625, 0.625, 0.625, 0.625, 0.6631, 0.625, 0.1756, 0.625, 0.125, 0.625, 0.125, 0.625, 0.1756, 0.625, 0.25, 0.625, 0.1756, 0.625, 0.1756, 0.625, 0.25, 0.625, 0.625, 0.625, 0.5744, 0.625, 0.5744, 0.625, 0.625, 0.625, 0.3125, 0.625, 0.25, 0.625, 0.25, 0.625, 0.3125, 0.625, 0.8125, 0.625, 0.75, 0.625, 0.75, 0.625, 0.8125, 0.625, 0.04346, 0.625, 0.0, 0.625, 0.0, 0.625, 0.04346, 0.625, 0.5744, 0.625, 0.5, 0.625, 0.5, 0.625, 0.5744, 0.625, 0.9062, 0.625, 0.875, 0.625, 0.875, 0.625, 0.9062, 0.625, 0.375, 0.625, 0.3969, 0.625, 0.3969, 0.625, 0.375, 0.625, 0.5, 0.625, 0.4375, 0.625, 0.4375, 0.625, 0.5, 0.625, 0.8437, 0.625, 0.8125, 0.625, 0.8125, 0.625, 0.8437, 0.625, 1.0, 0.625, 0.9375, 0.625, 0.9375, 0.625, 1.0, 0.625, 0.3438, 0.625, 0.3125, 0.625, 0.3125, 0.625, 0.3438, 0.625, 0.6631, 0.625, 0.625, 0.625, 0.625, 0.625, 0.6631, 0.625, 0.1756, 0.625, 0.125, 0.625, 0.125, 0.625, 0.1756, 0.625, 0.25, 0.625, 0.1756, 0.625, 0.1756, 0.625, 0.25, 0.625, 0.625, 0.625, 0.5744, 0.625, 0.5744, 0.625, 0.625, 0.625, 0.3438, 0.625, 0.375, 0.625, 0.375, 0.625, 0.3438, 0.625, 0.4375, 0.625, 0.3969, 0.625, 0.3969, 0.625, 0.4375, 0.625, 0.3438, 0.625, 0.375, 0.625, 0.375, 0.625, 0.3438, 0.625, 0.3969, 0.625, 0.375, 0.625, 0.375, 0.625, 0.3969, 0.625, 0.3438, 0.625, 0.3438, 0.625, 0.3438, 0.625, 0.3438, 0.625, 0.375, 0.625, 0.3438, 0.625, 0.3438, 0.625, 0.375, 0.625, 0.3969, 0.625, 0.3969, 0.625, 0.3969, 0.625, 0.3969, 0.625, 0.3969, 0.625, 0.375, 0.625, 0.375, 0.625, 0.3969, 0.625, 0.3969, 0.625, 0.375, 0.625, 0.375, 0.625, 0.3969, 0.625, 0.375, 0.625, 0.3438, 0.625, 0.3438, 0.625, 0.375, 0.625, 0.375, 0.625, 0.3438, 0.625, 0.3438, 0.625, 0.375, 0.625, 0.375, 0.625, 0.3969, 0.625, 0.3969, 0.625, 0.375, 0.625, 0.3438, 0.625, 0.3438, 0.625, 0.3438, 0.625, 0.3438, 0.625, 0.3969, 0.625, 0.3969, 0.625, 0.3969, 0.625, 0.3969, 0.625, 0.7065, 0.625, 0.6631, 0.625, 0.6631, 0.625, 0.7065, 0.625, 0.125, 0.625, 0.08693, 0.625, 0.08693, 0.625, 0.125, 0.625, 0.7065, 0.625, 0.6631, 0.625, 0.6631, 0.625, 0.7065, 0.625, 0.125, 0.625, 0.08693, 0.625, 0.08693, 0.625, 0.125, 0.625, 0.125, 0.625, 0.08693, 0.625, 0.08693, 0.625, 0.125, 0.625, 0.7065, 0.625, 0.6631, 0.625, 0.6631, 0.625, 0.7065, 0.625, 0.125, 0.625, 0.08693, 0.625, 0.08693, 0.625, 0.125, 0.625, 0.7065, 0.625, 0.6631, 0.625, 0.6631, 0.625, 0.7065, 0.625, 0.125, 0.625, 0.08693, 0.625, 0.08693, 0.625, 0.125, 0.625, 0.7065, 0.625, 0.6631, 0.625, 0.6631, 0.625, 0.7065, 0.625, 0.125, 0.625, 0.08693, 0.625, 0.08693, 0.625, 0.125, 0.625, 0.7065, 0.625, 0.6631, 0.625, 0.6631, 0.625, 0.7065, 0.375, 0.04346, 0.625, 0.04346, 0.625, 0.04346, 0.375, 0.04346, 0.625, 0.7065, 0.625, 0.6631, 0.625, 0.6631, 0.625, 0.7065, 0.625, 0.7065, 0.625, 0.6631, 0.625, 0.6631, 0.625, 0.7065, 0.625, 0.7065, 0.625, 0.6631, 0.625, 0.6631, 0.625, 0.7065, 0.7812, 0.625, 0.8125, 0.625, 0.8125, 0.6631, 0.7812, 0.6631, 0.125, 0.625, 0.1875, 0.625, 0.1875, 0.6631, 0.125, 0.6631, 0.2812, 0.625, 0.3125, 0.625, 0.3125, 0.6631, 0.2812, 0.6631, 0.625, 0.625, 0.6875, 0.625, 0.6875, 0.6631, 0.625, 0.6631, 0.2188, 0.625, 0.25, 0.625, 0.25, 0.6631, 0.2188, 0.6631, 0.7812, 0.5744, 0.7812, 0.625, 0.7812, 0.625, 0.7812, 0.5744, 0.625, 0.125, 0.625, 0.08693, 0.625, 0.08693, 0.625, 0.125, 0.625, 0.125, 0.625, 0.08693, 0.625, 0.08693, 0.625, 0.125, 0.8125, 0.625, 0.875, 0.625, 0.875, 0.6631, 0.8125, 0.6631, 0.625, 0.125, 0.625, 0.08693, 0.625, 0.08693, 0.625, 0.125, 0.3125, 0.625, 0.375, 0.625, 0.375, 0.6631, 0.3125, 0.6631, 0.375, 0.6631, 0.375, 0.625, 0.375, 0.625, 0.375, 0.6631, 0.1875, 0.625, 0.2188, 0.625, 0.2188, 0.6631, 0.1875, 0.6631, 0.7812, 0.6631, 0.75, 0.6631, 0.75, 0.6631, 0.7812, 0.6631, 0.625, 0.9375, 0.625, 0.9062, 0.625, 0.9062, 0.625, 0.9375, 0.625, 0.9375, 0.625, 0.9062, 0.625, 0.9062, 0.625, 0.9375, 0.625, 0.9375, 0.625, 0.9062, 0.625, 0.9062, 0.625, 0.9375, 0.625, 0.9375, 0.625, 0.9062, 0.625, 0.9062, 0.625, 0.9375, 0.75, 0.5, 0.7812, 0.5, 0.7812, 0.5744, 0.75, 0.5744, 0.1875, 0.5, 0.2188, 0.5, 0.2188, 0.5744, 0.1875, 0.5744, 0.625, 0.9375, 0.625, 0.9062, 0.625, 0.9062, 0.625, 0.9375, 0.625, 0.375, 0.625, 0.3438, 0.625, 0.3437, 0.625, 0.375, 0.625, 0.9375, 0.625, 0.9062, 0.625, 0.9062, 0.625, 0.9375, 0.625, 0.375, 0.625, 0.3438, 0.625, 0.3438, 0.625, 0.375, 0.1875, 0.5744, 0.2188, 0.5744, 0.2188, 0.625, 0.1875, 0.625, 0.7188, 0.6631, 0.7187, 0.625, 0.7187, 0.625, 0.7188, 0.6631, 0.625, 0.875, 0.625, 0.9062, 0.625, 0.9062, 0.625, 0.875, 0.625, 0.9375, 0.625, 0.9062, 0.625, 0.9062, 0.625, 0.9375, 0.625, 0.875, 0.625, 0.9062, 0.625, 0.9062, 0.625, 0.875, 0.625, 0.9375, 0.625, 0.9062, 0.625, 0.9062, 0.625, 0.9375, 0.625, 0.9375, 0.625, 0.9062, 0.625, 0.9062, 0.625, 0.9375, 0.625, 0.875, 0.625, 0.9062, 0.625, 0.9062, 0.625, 0.875, 0.625, 0.9375, 0.625, 0.9062, 0.625, 0.9062, 0.625, 0.9375, 0.375, 0.875, 0.625, 0.875, 0.625, 0.9062, 0.375, 0.9062, 0.625, 0.375, 0.625, 0.3437, 0.625, 0.3438, 0.625, 0.375, 0.75, 0.7065, 0.7812, 0.7065, 0.7812, 0.75, 0.75, 0.75, 0.625, 0.375, 0.625, 0.3437, 0.625, 0.3438, 0.625, 0.375, 0.375, 0.3125, 0.625, 0.3125, 0.625, 0.3438, 0.375, 0.3438, 0.1875, 0.7065, 0.2188, 0.7065, 0.2188, 0.75, 0.1875, 0.75, 0.625, 0.9375, 0.625, 0.9062, 0.625, 0.9062, 0.625, 0.9375, 0.625, 0.9375, 0.625, 0.9062, 0.625, 0.9062, 0.625, 0.9375, 0.6875, 0.625, 0.7187, 0.625, 0.7188, 0.6631, 0.6875, 0.6631, 0.25, 0.625, 0.2812, 0.625, 0.2812, 0.6631, 0.25, 0.6631, 0.625, 0.875, 0.625, 0.8437, 0.625, 0.8437, 0.625, 0.875, 0.625, 0.875, 0.625, 0.8438, 0.625, 0.8437, 0.625, 0.875, 0.625, 0.875, 0.625, 0.8437, 0.625, 0.8438, 0.625, 0.875, 0.625, 0.875, 0.625, 0.8438, 0.625, 0.8438, 0.625, 0.875, 0.25, 0.5, 0.2812, 0.5, 0.2812, 0.5744, 0.25, 0.5744, 0.6875, 0.5, 0.7188, 0.5, 0.7188, 0.5744, 0.6875, 0.5744, 0.625, 0.4375, 0.625, 0.4063, 0.625, 0.4063, 0.625, 0.4375, 0.625, 0.875, 0.625, 0.8437, 0.625, 0.8437, 0.625, 0.875, 0.625, 0.4375, 0.625, 0.4063, 0.625, 0.4063, 0.625, 0.4375, 0.625, 0.875, 0.625, 0.8437, 0.625, 0.8437, 0.625, 0.875, 0.6875, 0.5744, 0.7188, 0.5744, 0.7187, 0.625, 0.6875, 0.625, 0.25, 0.5744, 0.2812, 0.5744, 0.2812, 0.625, 0.25, 0.625, 0.625, 0.875, 0.625, 0.8438, 0.625, 0.8438, 0.625, 0.875, 0.625, 0.8125, 0.625, 0.8438, 0.625, 0.8438, 0.625, 0.8125, 0.625, 0.875, 0.625, 0.8438, 0.625, 0.8438, 0.625, 0.875, 0.625, 0.8125, 0.625, 0.8438, 0.625, 0.8438, 0.625, 0.8125, 0.625, 0.875, 0.625, 0.8438, 0.625, 0.8438, 0.625, 0.875, 0.625, 0.875, 0.625, 0.8438, 0.625, 0.8437, 0.625, 0.875, 0.375, 0.375, 0.625, 0.375, 0.625, 0.4062, 0.375, 0.4062, 0.25, 0.7065, 0.2812, 0.7065, 0.2812, 0.75, 0.25, 0.75, 0.625, 0.875, 0.625, 0.8437, 0.625, 0.8437, 0.625, 0.875, 0.625, 0.8125, 0.625, 0.8437, 0.625, 0.8437, 0.625, 0.8125, 0.625, 0.875, 0.625, 0.8438, 0.625, 0.8438, 0.625, 0.875, 0.375, 0.8125, 0.625, 0.8125, 0.625, 0.8438, 0.375, 0.8438, 0.625, 0.4375, 0.625, 0.4062, 0.625, 0.4063, 0.625, 0.4375, 0.6875, 0.7065, 0.7188, 0.7065, 0.7188, 0.75, 0.6875, 0.75, 0.625, 0.4375, 0.625, 0.4063, 0.625, 0.4062, 0.625, 0.4375, 0.7188, 0.5744, 0.75, 0.5744, 0.75, 0.625, 0.7187, 0.625, 0.7187, 0.625, 0.75, 0.625, 0.75, 0.6631, 0.7188, 0.6631, 0.75, 0.625, 0.7812, 0.625, 0.7812, 0.6631, 0.75, 0.6631, 0.75, 0.5744, 0.7812, 0.5744, 0.7812, 0.625, 0.75, 0.625, 0.7187, 0.625, 0.7188, 0.5744, 0.7188, 0.5744, 0.7187, 0.625, 0.75, 0.6631, 0.7188, 0.6631, 0.7188, 0.6631, 0.75, 0.6631, 0.75, 0.5744, 0.7812, 0.5744, 0.7812, 0.5744, 0.75, 0.5744, 0.7812, 0.625, 0.7812, 0.6631, 0.7812, 0.6631, 0.7812, 0.625, 0.625, 0.375, 0.625, 0.3125, 0.625, 0.25, 0.625, 0.25, 0.625, 0.3125, 0.625, 0.375, 0.625, 0.4375, 0.625, 0.5, 0.625, 0.5, 0.625, 0.4375, 0.625, 0.5, 0.625, 0.5, 0.625, 0.5, 0.625, 0.25, 0.625, 0.25, 0.625, 0.25, 0.0, 0.0, 0.0, 0.0, 0.0, 0.0, 0.0, 0.0, 0.0, 0.0, 0.0, 0.0, 0.0, 0.0, 0.0, 0.0, 0.0, 0.0, 0.0, 0.0, 0.6875, 0.6631, 0.7188, 0.6631, 0.7188, 0.7065, 0.6875, 0.7065, 0.25, 0.6631, 0.2812, 0.6631, 0.2812, 0.7065, 0.25, 0.7065, 0.1875, 0.6631, 0.2188, 0.6631, 0.2188, 0.7065, 0.1875, 0.7065, 0.75, 0.6631, 0.7812, 0.6631, 0.7812, 0.7065, 0.75, 0.7065, 0.625, 0.75, 0.625, 0.7065, 0.625, 0.7065, 0.625, 0.75, 0.625, 0.75, 0.625, 0.7065, 0.625, 0.7065, 0.625, 0.75, 0.625, 0.75, 0.625, 0.7065, 0.625, 0.7065, 0.625, 0.75, 0.375, 0.0, 0.625, 0.0, 0.625, 0.04346, 0.375, 0.04346, 0.625, 0.75, 0.625, 0.7065, 0.625, 0.7065, 0.625, 0.75, 0.625, 0.75, 0.625, 0.7065, 0.625, 0.7065, 0.625, 0.75, 0.625, 0.75, 0.625, 0.7065, 0.625, 0.7065, 0.625, 0.75, 0.625, 0.75, 0.625, 0.7065, 0.625, 0.7065, 0.625, 0.75, 0.625, 0.75, 0.625, 0.7065, 0.625, 0.7065, 0.625, 0.75, 0.625, 0.75, 0.625, 0.7065, 0.625, 0.7065, 0.625, 0.75, 0.625, 0.08693, 0.625, 0.04346, 0.625, 0.04346, 0.625, 0.08693, 0.625, 0.08693, 0.625, 0.04346, 0.625, 0.04346, 0.625, 0.08693, 0.625, 0.08693, 0.625, 0.04346, 0.625, 0.04346, 0.625, 0.08693, 0.625, 0.08693, 0.625, 0.04346, 0.625, 0.04346, 0.625, 0.08693, 0.625, 0.08693, 0.625, 0.04346, 0.625, 0.04346, 0.625, 0.08693, 0.625, 0.08693, 0.625, 0.04346, 0.625, 0.04346, 0.625, 0.08693, 0.7812, 0.6631, 0.8125, 0.6631, 0.8125, 0.7065, 0.7812, 0.7065, 0.125, 0.6631, 0.1875, 0.6631, 0.1875, 0.7065, 0.125, 0.7065, 0.2812, 0.6631, 0.3125, 0.6631, 0.3125, 0.7065, 0.2812, 0.7065, 0.625, 0.6631, 0.6875, 0.6631, 0.6875, 0.7065, 0.625, 0.7065, 0.2188, 0.6631, 0.25, 0.6631, 0.25, 0.7065, 0.2188, 0.7065, 0.7188, 0.6631, 0.75, 0.6631, 0.75, 0.7065, 0.7188, 0.7065, 0.625, 0.08693, 0.625, 0.04346, 0.625, 0.04346, 0.625, 0.08693, 0.625, 0.08693, 0.625, 0.04346, 0.625, 0.04346, 0.625, 0.08693, 0.8125, 0.6631, 0.875, 0.6631, 0.875, 0.7065, 0.8125, 0.7065, 0.625, 0.08693, 0.625, 0.04346, 0.625, 0.04346, 0.625, 0.08693, 0.3125, 0.6631, 0.375, 0.6631, 0.375, 0.7065, 0.3125, 0.7065, 0.375, 0.625, 0.375, 0.5744, 0.375, 0.5744, 0.375, 0.625, 0.625, 0.5, 0.625, 0.25, 0.625, 0.25, 0.625, 0.5, 0.375, 0.5744, 0.625, 0.5744, 0.625, 0.625, 0.375, 0.625, 0.375, 0.625, 0.625, 0.625, 0.625, 0.6631, 0.375, 0.6631, 0.375, 0.6631, 0.625, 0.6631, 0.625, 0.7065, 0.375, 0.7065, 0.625, 0.625, 0.625, 0.6631, 0.625, 0.6631, 0.625, 0.625, 0.375, 0.5744, 0.625, 0.5744, 0.625, 0.5744, 0.375, 0.5744, 0.625, 0.5744, 0.625, 0.625, 0.625, 0.625, 0.625, 0.5744, 0.625, 0.6631, 0.625, 0.7065, 0.625, 0.7065, 0.625, 0.6631, 0.625, 0.7065, 0.375, 0.7065, 0.375, 0.7065, 0.625, 0.7065, 0.375, 0.08693, 0.625, 0.08693, 0.625, 0.125, 0.375, 0.125, 0.375, 0.125, 0.625, 0.125, 0.625, 0.1756, 0.375, 0.1756, 0.375, 0.04346, 0.625, 0.04346, 0.625, 0.08693, 0.375, 0.08693, 0.125, 0.6631, 0.125, 0.7065, 0.125, 0.7065, 0.125, 0.6631, 0.125, 0.5744, 0.125, 0.625, 0.125, 0.625, 0.125, 0.5744, 0.625, 0.1756, 0.375, 0.1756, 0.375, 0.1756, 0.625, 0.1756, 0.625, 0.125, 0.625, 0.1756, 0.625, 0.1756, 0.625, 0.125, 0.625, 0.08693, 0.625, 0.125, 0.625, 0.125, 0.625, 0.08693])
me_cube_001.use_remesh_fix_poles = True
me_cube_001.use_remesh_preserve_attributes = False
me_cube_001.use_mirror_vertex_groups = False
me_cube_001.update()

# ---- objects
ob_cube = bpy.data.objects.new('Cube', me_cube_001)
ob_empty = bpy.data.objects.new('Empty', None)

# ---- transforms, parenting, visibility, modifiers, constraints
ob_cube.location = (2.463e-16, -1.687, 1.109)
ob_cube.rotation_euler = (-0.549, -1.159e-16, 3.263e-17)
ob_cube.scale = (0.2552, 0.2552, 0.2552)
ob_cube.lineart.crease_threshold = 0.0
ob_empty.location = (-6.856, 0.1413, 1.609)
ob_empty.rotation_euler = (1.571, 0.0, 1.571)
ob_empty.empty_display_type = 'IMAGE'
ob_empty.empty_display_size = 5.0
ob_empty.lineart.crease_threshold = 0.0

# ---- collection membership
col_collection.objects.link(ob_cube)
col_collection.objects.link(ob_empty)

# ---- scene / render settings (as saved in the file)
scene.frame_start = 1; scene.frame_end = 250; scene.frame_set(1)
scene.render.engine = 'BLENDER_EEVEE_NEXT'
scene.cycles.use_denoising = False
scene.cycles.samples = 128
scene.cycles.sampling_pattern = 'TABULATED_SOBOL'
scene.cycles.use_adaptive_sampling = False
scene.cycles.use_light_tree = False
scene.view_settings.view_transform = 'Filmic'
bpy.context.view_layer.update()

# ---- added for rendering (the .blend has no active camera and no usable light): camera, sun
cam_auto = bpy.data.cameras.new('AutoCamera')
cam_auto.lens = 50.0
cam_auto.sensor_width = 36.0
cam_auto.clip_end = 1000.0
ob_auto_camera = bpy.data.objects.new('AutoCamera', cam_auto)
scene.collection.objects.link(ob_auto_camera)
ob_auto_camera.location = (5.83291, -6.79038, 6.07928)
ob_auto_camera.rotation_euler = (1.09748, -7.21219e-08, 0.694738)
scene.camera = ob_auto_camera
light_auto_sun = bpy.data.lights.new('AutoSun', 'SUN')
light_auto_sun.energy = 3.0
light_auto_sun.angle = 0.0523599
ob_auto_sun = bpy.data.objects.new('AutoSun', light_auto_sun)
scene.collection.objects.link(ob_auto_sun)
ob_auto_sun.rotation_euler = (0.872665, 0.174533, 0.523599)
bpy.context.view_layer.update()
